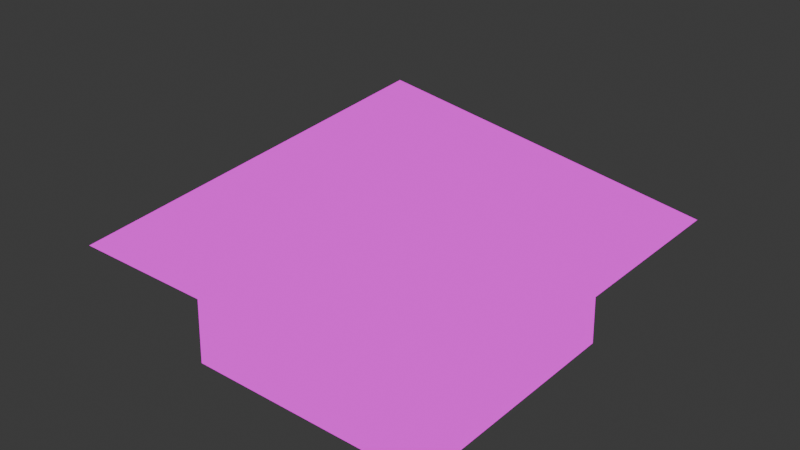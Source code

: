 # Source: BrickedHouse.blend  (saved by Blender 4.5.90; exported with 4.5.12 LTS)
import bpy
from mathutils import Matrix  # noqa: F401  (used for matrix-valued properties, if any)

bpy.ops.wm.read_factory_settings(use_empty=True)
scene = bpy.context.scene
scene.name = 'Scene'

# ---- collections
col_collection = bpy.data.collections.new('Collection'); scene.collection.children.link(col_collection)

# ---- images (referenced by path relative to the original .blend; pixels are not part of the script)
import os
ASSET_DIR = os.environ.get("B2B_ASSET_DIR", "")  # directory of the original .blend (textures are referenced by path, not embedded)
HERE = os.path.dirname(os.path.abspath(__file__))  # packed textures are extracted next to this script under _unpacked/

def load_image(name, relpath, width, height, colorspace="sRGB"):
    """Load a texture the original file referenced (path relative to the .blend, or extracted next to this script)."""
    p = next((c for c in (os.path.join(HERE, relpath), os.path.join(ASSET_DIR, relpath)) if relpath and os.path.exists(c)), "")
    if p:
        img = bpy.data.images.load(p, check_existing=True)
        img.name = name
    else:  # same state as the original file: an image datablock whose file is absent (Cycles renders it pink)
        img = bpy.data.images.new(name, width, height)
        img.source = "FILE"
        img.filepath = "//" + (relpath or name)
    img.colorspace_settings.name = colorspace
    return img
img_broken_brick_wall_disp_png = load_image('broken_brick_wall_disp.png', 'broken_brick_wall_disp_4k.png', 1024, 1024, 'Non-Color')
img_broken_brick_wall_diff_png = load_image('broken_brick_wall_diff.png', 'broken_brick_wall_diff_4k.jpg', 1024, 1024, 'sRGB')
img_broken_brick_wall_rough_png = load_image('broken_brick_wall_rough.png', 'broken_brick_wall_rough_4k.exr', 1024, 1024, 'Non-Color')
img_broken_brick_wall_nor_gl_png = load_image('broken_brick_wall_nor_gl.png', 'broken_brick_wall_nor_gl_4k.exr', 1024, 1024, 'Non-Color')
img_obraz_png = load_image('obraz.png', 'obraz.png', 1024, 1024, 'sRGB')

# ---- materials (node trees are filled in below, after node groups)
mat_broken_brick_wall = bpy.data.materials.new('broken_brick_wall')
mat_broken_brick_wall.displacement_method = 'DISPLACEMENT'

# ---- material node trees
mat_broken_brick_wall.use_nodes = True; mat_broken_brick_wall.node_tree.nodes.clear()
_N = mat_broken_brick_wall.node_tree.nodes; _L = mat_broken_brick_wall.node_tree.links
n0 = _N.new('ShaderNodeBsdfPrincipled'); n0.name = 'Principled BSDF'; n0.location = (-24, 429)
n0.distribution = 'GGX'
n0.subsurface_method = 'BURLEY'
n0.inputs[3].default_value = 1.45
n0.inputs[27].default_value = (0.0, 0.0, 0.0, 1.0)
n0.inputs[28].default_value = 1.0
n1 = _N.new('ShaderNodeTexImage'); n1.name = 'Image Texture'; n1.location = (353, -596)
n1.label = 'Displacement'
n1.image = img_broken_brick_wall_disp_png
n2 = _N.new('ShaderNodeDisplacement'); n2.name = 'Displacement'; n2.location = (76, -271)
n2.inputs[2].default_value = 0.1
n3 = _N.new('ShaderNodeTexImage'); n3.name = 'Image Texture.001'; n3.location = (353, -36)
n3.label = 'Base Color'
n3.image = img_broken_brick_wall_diff_png
n4 = _N.new('ShaderNodeTexImage'); n4.name = 'Image Texture.002'; n4.location = (353, -316)
n4.label = 'Roughness'
n4.image = img_broken_brick_wall_rough_png
n5 = _N.new('ShaderNodeTexImage'); n5.name = 'Image Texture.003'; n5.location = (353, -876)
n5.label = 'Normal'
n5.image = img_broken_brick_wall_nor_gl_png
n6 = _N.new('ShaderNodeNormalMap'); n6.name = 'Normal Map'; n6.location = (-274, -211)
n7 = _N.new('ShaderNodeMapping'); n7.name = 'Mapping'; n7.location = (230, -36)
n8 = _N.new('NodeReroute'); n8.name = 'Reroute'; n8.location = (303, -618)
n8.width = 12
n8.socket_idname = 'NodeSocketVector'
n9 = _N.new('ShaderNodeTexCoord'); n9.name = 'Texture Coordinate'; n9.location = (30, -36)
n10 = _N.new('NodeFrame'); n10.name = 'Frame'; n10.location = (-1352, 465)
n10.label = 'Mapping'
n10.width = 400
n11 = _N.new('NodeFrame'); n11.name = 'Frame.001'; n11.location = (-927, 665)
n11.label = 'Textures'
n11.width = 622
n12 = _N.new('ShaderNodeTexImage'); n12.name = 'Image Texture.005'; n12.location = (30, -1171)
n12.label = 'Base Color'
n12.image = img_broken_brick_wall_diff_png
n13 = _N.new('ShaderNodeTexImage'); n13.name = 'Image Texture.006'; n13.location = (-1439, -263)
n13.label = 'Base Color'
n13.image = img_obraz_png
n14 = _N.new('ShaderNodeOutputMaterial'); n14.name = 'Material Output.001'; n14.location = (-1133, -316)
n1.parent = n11
n3.parent = n11
n4.parent = n11
n5.parent = n11
n7.parent = n10
n8.parent = n11
n9.parent = n10
n12.parent = n11
_L.new(n1.outputs[0], n2.inputs[0])
_L.new(n3.outputs[0], n0.inputs[0])
_L.new(n4.outputs[0], n0.inputs[2])
_L.new(n5.outputs[0], n6.inputs[1])
_L.new(n6.outputs[0], n0.inputs[5])
_L.new(n8.outputs[0], n3.inputs[0])
_L.new(n8.outputs[0], n4.inputs[0])
_L.new(n8.outputs[0], n1.inputs[0])
_L.new(n8.outputs[0], n5.inputs[0])
_L.new(n9.outputs[2], n7.inputs[0])
_L.new(n7.outputs[0], n8.inputs[0])
_L.new(n13.outputs[0], n14.inputs[0])
n14.is_active_output = True

# ---- world
world_world = bpy.data.worlds.new('World'); scene.world = world_world
world_world.use_nodes = True; world_world.node_tree.nodes.clear()
_N = world_world.node_tree.nodes; _L = world_world.node_tree.links
n0 = _N.new('ShaderNodeOutputWorld'); n0.name = 'World Output'; n0.location = (200, 100)
n1 = _N.new('ShaderNodeBackground'); n1.name = 'Background'; n1.location = (-200, 100)
n1.inputs[0].default_value = (0.05088, 0.05088, 0.05088, 1.0)
_L.new(n1.outputs[0], n0.inputs[0])
n0.is_active_output = True
world_world.color = (0.05088, 0.05088, 0.05088)
world_world.sun_shadow_jitter_overblur = 0.0

# ---- meshes
me_cube = bpy.data.meshes.new('Cube')
me_cube.from_pydata([(-1.0, -1.0, -0.5), (-1.0, -1.0, 0.5), (-1.0, 1.0, -0.5), (-1.0, 1.0, 0.5), (1.0, -1.0, -0.5), (1.0, -1.0, 0.5), (1.0, 1.0, -0.5), (1.0, 1.0, 0.5), (-1.0, -1.0, 0.5), (-1.0, 1.0, 0.5), (1.0, 1.0, 0.5), (1.0, -1.0, 0.5), (-1.488, -1.488, 0.5), (-1.488, 1.488, 0.5), (1.488, 1.488, 0.5), (1.488, -1.488, 0.5), (0.0, 0.0, 1.52)], [], [(0, 1, 3, 2), (2, 3, 7, 6), (6, 7, 5, 4), (4, 5, 1, 0), (2, 6, 4, 0), (7, 3, 9, 10), (11, 10, 14, 15), (5, 7, 10, 11), (3, 1, 8, 9), (1, 5, 11, 8), (12, 15, 16), (9, 8, 12, 13), (8, 11, 15, 12), (10, 9, 13, 14), (14, 13, 16), (15, 14, 16), (13, 12, 16)])
me_cube.polygons.foreach_set('use_smooth', [True] * 17)
_uv = me_cube.uv_layers.new(name='UVMap')
_uv.uv.foreach_set('vector', [0.7983, 0.06521, 1.045, 0.06521, 1.045, 0.3152, 0.7983, 0.3152, 0.6545, 0.6733, 0.6545, 0.9233, 0.02311, 0.9233, 0.02311, 0.6733, 0.6213, 0.4926, 0.6213, 0.7426, 0.01573, 0.7426, 0.01573, 0.4926, 0.5847, 0.6758, 0.5847, 0.8281, 0.4325, 0.8281, 0.4325, 0.6758, 0.125, 0.5, 0.375, 0.5, 0.375, 0.75, 0.125, 0.75, 0.625, 0.5, 0.625, 0.25, 0.625, 0.25, 0.625, 0.5, 0.625, 0.75, 0.625, 0.5, 0.625, 0.5, 0.625, 0.75, 0.625, 0.75, 0.625, 0.5, 0.625, 0.5, 0.625, 0.75, 0.625, 0.25, 0.625, 0.0, 0.625, 0.0, 0.625, 0.25, 0.625, 1.0, 0.625, 0.75, 0.625, 0.75, 0.625, 1.0, 0.0001, 0.9999, 9.997e-05, 0.0001, 0.5, 0.5, 0.625, 0.25, 0.625, 0.0, 0.625, 0.0, 0.625, 0.25, 0.625, 1.0, 0.625, 0.75, 0.625, 0.75, 0.625, 1.0, 0.625, 0.5, 0.625, 0.25, 0.625, 0.25, 0.625, 0.5, 0.9999, 9.998e-05, 0.9999, 0.9999, 0.5, 0.5, 9.997e-05, 0.0001, 0.9999, 9.998e-05, 0.5, 0.5, 0.9999, 0.9999, 0.0001, 0.9999, 0.5, 0.5])
me_cube.materials.append(mat_broken_brick_wall)
me_cube.update()

# ---- objects
ob_cube = bpy.data.objects.new('Cube', me_cube)

# ---- transforms, parenting, visibility, modifiers, constraints
ob_cube.location = (0.02079, 0.07581, 0.5)
_m = ob_cube.modifiers.new('Solidify', 'SOLIDIFY')
_m.thickness = 0.27
_m.offset = 0.0

# ---- collection membership
col_collection.objects.link(ob_cube)

# ---- scene / render settings (as saved in the file)
scene.frame_start = 1; scene.frame_end = 250; scene.frame_set(55)
scene.render.engine = 'BLENDER_EEVEE_NEXT'
bpy.context.view_layer.update()

# ---- added for rendering (the .blend has no active camera and no usable light): camera, sun
cam_auto = bpy.data.cameras.new('AutoCamera')
cam_auto.lens = 50.0
cam_auto.sensor_width = 36.0
cam_auto.clip_end = 1000.0
ob_auto_camera = bpy.data.objects.new('AutoCamera', cam_auto)
scene.collection.objects.link(ob_auto_camera)
ob_auto_camera.location = (4.64705, -5.47571, 4.73974)
ob_auto_camera.rotation_euler = (1.09748, -7.21219e-08, 0.694738)
scene.camera = ob_auto_camera
light_auto_sun = bpy.data.lights.new('AutoSun', 'SUN')
light_auto_sun.energy = 3.0
light_auto_sun.angle = 0.0523599
ob_auto_sun = bpy.data.objects.new('AutoSun', light_auto_sun)
scene.collection.objects.link(ob_auto_sun)
ob_auto_sun.rotation_euler = (0.872665, 0.174533, 0.523599)
bpy.context.view_layer.update()
